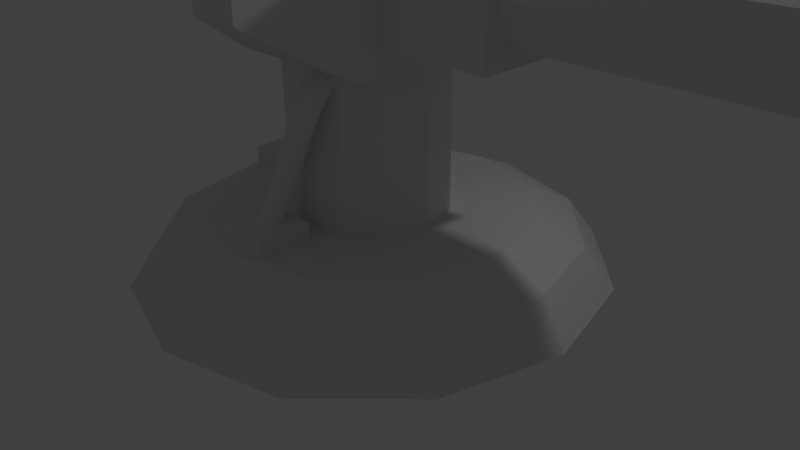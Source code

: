 # Source: canon.blend  (saved by Blender 2.68.0; exported with 4.5.12 LTS)
import bpy
from mathutils import Matrix  # noqa: F401  (used for matrix-valued properties, if any)

bpy.ops.wm.read_factory_settings(use_empty=True)
scene = bpy.context.scene
scene.name = 'Scene'

# ---- collections
col_collection_1 = bpy.data.collections.new('Collection 1'); scene.collection.children.link(col_collection_1)

# ---- world
world_world = bpy.data.worlds.new('World'); scene.world = world_world
world_world.color = (0.05088, 0.05088, 0.05088)
world_world.use_sun_shadow = False
world_world.sun_shadow_jitter_overblur = 0.0
world_world.cycles.sampling_method = 'MANUAL'
world_world.cycles.sample_map_resolution = 256

# ---- cameras
cam_camera = bpy.data.cameras.new('Camera')
cam_camera.clip_end = 100.0
cam_camera.lens = 35.0
cam_camera.sensor_width = 32.0
cam_camera.sensor_height = 18.0
cam_camera.ortho_scale = 7.314
cam_camera.dof.focus_distance = 0.0
cam_camera.dof.aperture_fstop = 128.0

# ---- lights
light_lamp = bpy.data.lights.new('Lamp', 'POINT')
light_lamp.transmission_factor = 0.0
light_lamp.cutoff_distance = 30.0
light_lamp.energy = 100.0
light_lamp.shadow_buffer_clip_start = 1.001
light_lamp.shadow_soft_size = 0.1
light_lamp.shadow_maximum_resolution = 0.006
light_lamp.use_absolute_resolution = True
light_lamp.cycles.use_multiple_importance_sampling = False

# ---- meshes
me_cube_001 = bpy.data.meshes.new('Cube.001')
me_cube_001.from_pydata([(1.0, 1.0, 0.0), (1.0, -1.0, 0.0), (-0.9997, -1.0, 0.0), (-0.9997, 1.0, 0.0), (1.0, 1.0, 2.0), (1.0, -1.0, 2.0), (-0.9997, -1.0, 2.0), (-0.9997, 1.0, 2.0), (0.3677, 2.0, 0.6326), (-0.3671, 2.0, 0.6326), (0.3677, 2.0, 1.367), (-0.3671, 2.0, 1.367), (0.3603, -2.0, 0.64), (-0.3597, -2.0, 0.64), (0.3603, -2.0, 1.36), (-0.3597, -2.0, 1.36), (2.4, 0.7, 0.3), (2.4, -0.7, 0.3), (1.0, -0.7, 0.3), (1.0, 0.7, 0.3), (2.4, 0.7, 1.7), (2.4, -0.7, 1.7), (1.0, -0.7, 1.7), (1.0, 0.7, 1.7), (5.3, -0.6755, 1.39), (5.3, -0.78, 1.0), (2.4, -0.6, 1.0), (5.1, -0.6, 1.0), (2.4, -0.5196, 1.3), (5.1, -0.5196, 1.3), (2.4, -0.3, 1.52), (5.1, -0.3, 1.52), (2.4, 2.294e-07, 1.6), (5.1, 4.759e-07, 1.6), (2.4, 0.3, 1.52), (5.1, 0.3, 1.52), (2.4, 0.5196, 1.3), (5.1, 0.5196, 1.3), (2.4, 0.6, 1.0), (5.1, 0.6, 1.0), (2.4, 0.5196, 0.7), (5.1, 0.5196, 0.7), (2.4, 0.3, 0.4804), (5.1, 0.3, 0.4804), (2.4, 3.209e-07, 0.4), (5.1, 5.673e-07, 0.4), (2.4, -0.3, 0.4804), (5.1, -0.3, 0.4804), (2.4, -0.5196, 0.7), (5.1, -0.5196, 0.7), (5.3, -0.39, 1.676), (5.3, 3.458e-07, 1.78), (5.3, 0.39, 1.675), (5.3, 0.6755, 1.39), (5.3, 0.78, 1.0), (5.3, 0.6755, 0.61), (5.3, 0.39, 0.3245), (5.3, 4.647e-07, 0.22), (5.3, -0.39, 0.3245), (5.3, -0.6755, 0.61), (5.7, -0.6755, 1.39), (5.7, -0.78, 1.0), (5.7, -0.39, 1.676), (5.7, 2.756e-07, 1.78), (5.7, 0.39, 1.675), (5.7, 0.6755, 1.39), (5.7, 0.78, 1.0), (5.7, 0.6755, 0.61), (5.7, 0.39, 0.3245), (5.7, 3.945e-07, 0.22), (5.7, -0.39, 0.3245), (5.7, -0.6755, 0.61), (5.9, -0.5404, 1.312), (5.9, -0.624, 1.0), (5.9, -0.312, 1.54), (5.9, 2.453e-07, 1.624), (5.9, 0.312, 1.54), (5.9, 0.5404, 1.312), (5.9, 0.624, 1.0), (5.9, 0.5404, 0.688), (5.9, 0.312, 0.4596), (5.9, 3.405e-07, 0.376), (5.9, -0.312, 0.4596), (5.9, -0.5404, 0.688), (4.55, -0.3833, 1.221), (4.55, -0.4426, 1.0), (4.55, -0.2213, 1.383), (4.55, -1.989e-07, 1.443), (4.55, 0.2213, 1.383), (4.55, 0.3833, 1.221), (4.55, 0.4426, 1.0), (4.55, 0.3833, 0.7787), (4.55, 0.2213, 0.6167), (4.55, -1.314e-07, 0.5574), (4.55, -0.2213, 0.6167), (4.55, -0.3833, 0.7787)], [], [(4, 5, 1, 0), (5, 6, 15, 14), (6, 7, 3, 2), (4, 0, 8, 10), (0, 1, 2, 3), (7, 6, 5, 4), (11, 10, 8, 9), (0, 3, 9, 8), (3, 7, 11, 9), (7, 4, 10, 11), (14, 15, 13, 12), (1, 5, 14, 12), (6, 2, 13, 15), (2, 1, 12, 13), (20, 21, 17, 16), (21, 22, 18, 17), (22, 23, 19, 18), (23, 20, 16, 19), (16, 17, 18, 19), (23, 22, 21, 20), (52, 51, 63, 64), (43, 41, 55, 56), (26, 27, 29, 28), (57, 56, 68, 69), (29, 27, 25, 24), (28, 29, 31, 30), (51, 50, 62, 63), (27, 49, 59, 25), (30, 31, 33, 32), (56, 55, 67, 68), (45, 43, 56, 57), (32, 33, 35, 34), (50, 24, 60, 62), (35, 33, 51, 52), (34, 35, 37, 36), (55, 54, 66, 67), (47, 45, 57, 58), (36, 37, 39, 38), (24, 25, 61, 60), (37, 35, 52, 53), (38, 39, 41, 40), (54, 53, 65, 66), (49, 47, 58, 59), (40, 41, 43, 42), (65, 64, 76, 77), (39, 37, 53, 54), (42, 43, 45, 44), (31, 29, 24, 50), (59, 58, 70, 71), (44, 45, 47, 46), (41, 39, 54, 55), (48, 49, 27, 26), (46, 47, 49, 48), (25, 59, 71, 61), (33, 31, 50, 51), (26, 28, 30, 32, 34, 36, 38, 40, 42, 44, 46, 48), (58, 57, 69, 70), (53, 52, 64, 65), (76, 75, 87, 88), (71, 70, 82, 83), (64, 63, 75, 76), (70, 69, 81, 82), (63, 62, 74, 75), (69, 68, 80, 81), (62, 60, 72, 74), (68, 67, 79, 80), (60, 61, 73, 72), (67, 66, 78, 79), (66, 65, 77, 78), (61, 71, 83, 73), (84, 85, 95, 94, 93, 92, 91, 90, 89, 88, 87, 86), (82, 81, 93, 94), (75, 74, 86, 87), (81, 80, 92, 93), (74, 72, 84, 86), (80, 79, 91, 92), (72, 73, 85, 84), (79, 78, 90, 91), (78, 77, 89, 90), (73, 83, 95, 85), (77, 76, 88, 89), (83, 82, 94, 95)])
me_cube_001.use_remesh_preserve_volume = False
me_cube_001.use_remesh_preserve_attributes = False
me_cube_001.use_mirror_vertex_groups = False
me_cube_001.update()
me_cylinder_001 = bpy.data.meshes.new('Cylinder.001')
me_cylinder_001.from_pydata([(0.0, 1.0, -1.0), (0.0, 1.0, 1.0), (0.5, 0.866, -1.0), (0.5, 0.866, 1.0), (0.866, 0.5, -1.0), (0.866, 0.5, 1.0), (1.0, -4.371e-08, -1.0), (1.0, -4.371e-08, 1.0), (0.866, -0.5, -1.0), (0.866, -0.5, 1.0), (0.5, -0.866, -1.0), (0.5, -0.866, 1.0), (1.51e-07, -1.0, -1.0), (1.51e-07, -1.0, 1.0), (-0.5, -0.866, -1.0), (-0.5, -0.866, 1.0), (-0.866, -0.5, -1.0), (-0.866, -0.5, 1.0), (-1.0, -4.649e-07, -1.0), (-1.0, -4.649e-07, 1.0), (-0.866, 0.5, -1.0), (-0.866, 0.5, 1.0), (-0.5, 0.866, -1.0), (-0.5, 0.866, 1.0)], [], [(0, 1, 3, 2), (2, 3, 5, 4), (4, 5, 7, 6), (6, 7, 9, 8), (8, 9, 11, 10), (10, 11, 13, 12), (12, 13, 15, 14), (14, 15, 17, 16), (16, 17, 19, 18), (18, 19, 21, 20), (3, 1, 23, 21, 19, 17, 15, 13, 11, 9, 7, 5), (22, 23, 1, 0), (20, 21, 23, 22), (0, 2, 4, 6, 8, 10, 12, 14, 16, 18, 20, 22)])
me_cylinder_001.use_remesh_preserve_volume = False
me_cylinder_001.use_remesh_preserve_attributes = False
me_cylinder_001.use_mirror_vertex_groups = False
me_cylinder_001.update()
me_cylinder = bpy.data.meshes.new('Cylinder')
me_cylinder.from_pydata([(6.054e-08, 3.031, -0.04502), (5.917e-08, 2.651, 0.4687), (1.516, 2.625, -0.04502), (1.325, 2.295, 0.4687), (2.625, 1.516, -0.04502), (2.295, 1.325, 0.4687), (3.031, 1.5e-07, -0.04502), (2.651, 1.012e-07, 0.4687), (2.625, -1.516, -0.04502), (2.295, -1.325, 0.4687), (1.516, -2.625, -0.04502), (1.325, -2.295, 0.4687), (5.182e-07, -3.031, -0.04502), (4.594e-07, -2.651, 0.4687), (-1.516, -2.625, -0.04502), (-1.325, -2.295, 0.4687), (-2.625, -1.516, -0.04502), (-2.295, -1.325, 0.4687), (-3.031, -1.127e-06, -0.04502), (-2.651, -1.015e-06, 0.4687), (-2.625, 1.516, -0.04502), (-2.295, 1.325, 0.4687), (-1.516, 2.625, -0.04502), (-1.325, 2.295, 0.4687), (1.603e-08, 2.052, 0.7569), (1.026, 1.777, 0.7569), (1.777, 1.026, 0.7569), (2.052, 2.454e-08, 0.7569), (1.777, -1.026, 0.7569), (1.026, -1.777, 0.7569), (3.259e-07, -2.052, 0.7569), (-1.026, -1.777, 0.7569), (-1.777, -1.026, 0.7569), (-2.052, -8.398e-07, 0.7569), (-1.777, 1.026, 0.7569), (-1.026, 1.777, 0.7569), (-2.15, -0.2084, 0.25), (-2.15, 0.4916, 0.25), (-1.45, 0.4916, 0.25), (-1.45, -0.2084, 0.25), (-2.15, -0.2084, 0.95), (-2.15, 0.4916, 0.95), (-1.45, 0.4916, 0.95), (-1.45, -0.2084, 0.95), (-0.441, -1.884, 0.25), (-0.441, -1.184, 0.25), (0.259, -1.184, 0.25), (0.259, -1.884, 0.25), (-0.441, -1.884, 0.95), (-0.441, -1.184, 0.95), (0.259, -1.184, 0.95), (0.259, -1.884, 0.95)], [], [(0, 1, 3, 2), (2, 3, 5, 4), (4, 5, 7, 6), (6, 7, 9, 8), (8, 9, 11, 10), (10, 11, 13, 12), (12, 13, 15, 14), (14, 15, 17, 16), (16, 17, 19, 18), (18, 19, 21, 20), (1, 23, 35, 24), (22, 23, 1, 0), (20, 21, 23, 22), (0, 2, 4, 6, 8, 10, 12, 14, 16, 18, 20, 22), (25, 24, 35, 34, 33, 32, 31, 30, 29, 28, 27, 26), (21, 19, 33, 34), (17, 15, 31, 32), (13, 11, 29, 30), (9, 7, 27, 28), (5, 3, 25, 26), (3, 1, 24, 25), (23, 21, 34, 35), (19, 17, 32, 33), (15, 13, 30, 31), (11, 9, 28, 29), (7, 5, 26, 27), (40, 41, 37, 36), (41, 42, 38, 37), (42, 43, 39, 38), (43, 40, 36, 39), (36, 37, 38, 39), (43, 42, 41, 40), (48, 49, 45, 44), (49, 50, 46, 45), (50, 51, 47, 46), (51, 48, 44, 47), (44, 45, 46, 47), (51, 50, 49, 48)])
me_cylinder.use_remesh_preserve_volume = False
me_cylinder.use_remesh_preserve_attributes = False
me_cylinder.use_mirror_vertex_groups = False
me_cylinder.update()

# ---- curves / text
cu_beziercircle = bpy.data.curves.new('BezierCircle', 'CURVE')
cu_beziercircle.dimensions = '3D'
_sp = cu_beziercircle.splines.new('BEZIER'); _sp.bezier_points.add(3)
_sp.bezier_points.foreach_set('co', [-0.1467, 0.0, 0.0, 0.0, 0.1467, 0.0, 0.1467, 0.0, 0.0, 0.0, -0.1467, 0.0])
_sp.bezier_points.foreach_set('handle_left', [-0.1467, -0.08097, 0.0, -0.08097, 0.1467, 0.0, 0.1467, 0.08097, 0.0, 0.08097, -0.1467, 0.0])
_sp.bezier_points.foreach_set('handle_right', [-0.1467, 0.08097, 0.0, 0.08097, 0.1467, 0.0, 0.1467, -0.08097, 0.0, -0.08097, -0.1467, 0.0])
for _p, _l, _r in zip(_sp.bezier_points, ['AUTO', 'AUTO', 'AUTO', 'AUTO'], ['AUTO', 'AUTO', 'AUTO', 'AUTO']): _p.handle_left_type = _l; _p.handle_right_type = _r
_sp.order_u = 0
_sp.order_v = 0
_sp.use_cyclic_u = True
cu_beziercircle.use_path = True
cu_beziercircle.use_path_clamp = True
cu_beziercircle.bevel_resolution = 0
cu_beziercircle.fill_mode = 'HALF'
cu_beziercurve_001 = bpy.data.curves.new('BezierCurve.001', 'CURVE')
cu_beziercurve_001.dimensions = '3D'
_sp = cu_beziercurve_001.splines.new('BEZIER'); _sp.bezier_points.add(1)
_sp.bezier_points.foreach_set('co', [-1.676, 0.4614, 0.7369, -0.4, 0.0, 2.7])
_sp.bezier_points.foreach_set('handle_left', [-2.314, 0.3567, 0.4507, -1.915, -0.327, 2.7])
_sp.bezier_points.foreach_set('handle_right', [-0.6014, 0.6379, 1.219, 0.5775, 0.211, 2.7])
for _p, _l, _r in zip(_sp.bezier_points, ['ALIGNED', 'ALIGNED'], ['ALIGNED', 'ALIGNED']): _p.handle_left_type = _l; _p.handle_right_type = _r
_sp.order_u = 0
_sp.order_v = 0
cu_beziercurve_001.use_path = True
cu_beziercurve_001.use_path_clamp = True
cu_beziercurve_001.bevel_mode = 'OBJECT'
cu_beziercurve_001.bevel_resolution = 0
cu_beziercurve_001.bevel_depth = 0.993
cu_beziercurve_001.fill_mode = 'HALF'
cu_beziercurve = bpy.data.curves.new('BezierCurve', 'CURVE')
cu_beziercurve.dimensions = '3D'
_sp = cu_beziercurve.splines.new('BEZIER'); _sp.bezier_points.add(1)
_sp.bezier_points.foreach_set('co', [-1.8, 0.0, 0.7369, -0.4, 0.0, 2.7])
_sp.bezier_points.foreach_set('handle_left', [-1.668, -0.5, 0.2547, -1.4, 1.596, 2.7])
_sp.bezier_points.foreach_set('handle_right', [-1.932, 0.5, 1.219, 0.1311, -0.8473, 2.7])
for _p, _l, _r in zip(_sp.bezier_points, ['ALIGNED', 'ALIGNED'], ['ALIGNED', 'ALIGNED']): _p.handle_left_type = _l; _p.handle_right_type = _r
_sp.order_u = 0
_sp.order_v = 0
cu_beziercurve.use_path = True
cu_beziercurve.use_path_clamp = True
cu_beziercurve.bevel_mode = 'OBJECT'
cu_beziercurve.bevel_resolution = 0
cu_beziercurve.bevel_depth = 0.993
cu_beziercurve.fill_mode = 'HALF'

# ---- objects
ob_beziercircle = bpy.data.objects.new('BezierCircle', cu_beziercircle)
ob_beziercurve_001 = bpy.data.objects.new('BezierCurve.001', cu_beziercurve_001)
ob_beziercurve = bpy.data.objects.new('BezierCurve', cu_beziercurve)
ob_cube = bpy.data.objects.new('Cube', me_cube_001)
ob_cylinder_001 = bpy.data.objects.new('Cylinder.001', me_cylinder_001)
ob_cylinder = bpy.data.objects.new('Cylinder', me_cylinder)
ob_lamp = bpy.data.objects.new('Lamp', light_lamp)
ob_camera = bpy.data.objects.new('Camera', cam_camera)

# ---- transforms, parenting, visibility, modifiers, constraints
ob_beziercircle.location = (4.098, -2.613e-08, 0.1945)
ob_beziercircle.lineart.crease_threshold = 0.0
ob_beziercurve_001.location = (0.0, 0.0, 0.0)
ob_beziercurve_001.rotation_euler = (5.757e-08, -7.503e-08, 1.833)
ob_beziercurve_001.lineart.crease_threshold = 0.0
ob_beziercurve.location = (0.0, 0.0, 0.0)
ob_beziercurve.lineart.crease_threshold = 0.0
ob_cube.location = (0.0, 0.0, 2.7)
ob_cube.lineart.crease_threshold = 0.0
ob_cylinder_001.location = (0.0, 0.0, 1.7)
ob_cylinder_001.lineart.crease_threshold = 0.0
ob_cylinder.location = (0.0, 0.0, 0.0)
ob_cylinder.lineart.crease_threshold = 0.0
ob_lamp.location = (4.076, 1.005, 5.904)
ob_lamp.rotation_euler = (0.6503, 0.05522, 1.866)
ob_lamp.lock_rotations_4d = False
ob_lamp.empty_display_type = 'ARROWS'
ob_lamp.color = (0.0, 0.0, 0.0, 0.0)
ob_lamp.lineart.crease_threshold = 0.0
ob_camera.location = (7.481, -6.508, 5.344)
ob_camera.rotation_euler = (1.109, 0.01082, 0.8149)
ob_camera.lock_rotations_4d = False
ob_camera.empty_display_type = 'ARROWS'
ob_camera.color = (0.0, 0.0, 0.0, 0.0)
ob_camera.display_type = 'WIRE'
ob_camera.lineart.crease_threshold = 0.0
cu_beziercurve_001.bevel_object = ob_beziercircle
cu_beziercurve.bevel_object = ob_beziercircle

# ---- collection membership
col_collection_1.objects.link(ob_beziercircle)
col_collection_1.objects.link(ob_beziercurve_001)
col_collection_1.objects.link(ob_beziercurve)
col_collection_1.objects.link(ob_cube)
col_collection_1.objects.link(ob_cylinder_001)
col_collection_1.objects.link(ob_cylinder)
col_collection_1.objects.link(ob_lamp)
col_collection_1.objects.link(ob_camera)

# ---- scene / render settings (as saved in the file)
scene.camera = ob_camera
scene.frame_start = 1; scene.frame_end = 250; scene.frame_set(1)
scene.render.engine = 'BLENDER_EEVEE_NEXT'
scene.render.image_settings.color_mode = 'RGB'
scene.render.image_settings.compression = 90
scene.render.resolution_percentage = 50
scene.render.dither_intensity = 0.0
scene.cycles.use_denoising = False
scene.cycles.samples = 10
scene.cycles.sampling_pattern = 'TABULATED_SOBOL'
scene.cycles.light_sampling_threshold = 0.0
scene.cycles.use_adaptive_sampling = False
scene.cycles.use_light_tree = False
scene.cycles.blur_glossy = 0.0
scene.cycles.volume_bounces = 1
scene.cycles.pixel_filter_type = 'GAUSSIAN'
scene.cycles.sample_clamp_indirect = 0.0
scene.view_settings.view_transform = 'Standard'
bpy.context.view_layer.update()
